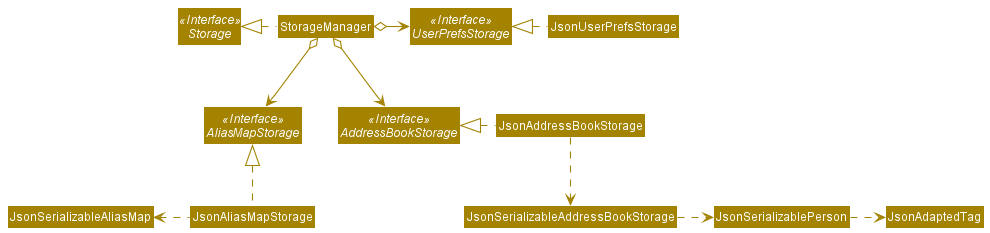

The diagram above was rendered by PlantUML. Its source (embedded in the PNG):
@startuml
!include style.puml
skinparam arrowThickness 1.1
skinparam arrowColor STORAGE_COLOR
skinparam classBackgroundColor STORAGE_COLOR

Interface Storage <<Interface>>
Interface UserPrefsStorage <<Interface>>
Interface AddressBookStorage <<Interface>>
Interface AliasMapStorage <<Interface>>

Class StorageManager
Class JsonUserPrefsStorage
Class JsonAddressBookStorage
Class JsonAliasMapStorage

StorageManager .left.|> Storage
StorageManager o-right-> UserPrefsStorage
StorageManager o--> AddressBookStorage
StorageManager o--> AliasMapStorage

JsonUserPrefsStorage .left.|> UserPrefsStorage
JsonAddressBookStorage .left.|> AddressBookStorage
JsonAddressBookStorage .down.> JsonSerializableAddressBookStorage
JsonSerializableAddressBookStorage .right.> JsonSerializablePerson
JsonSerializablePerson .right.> JsonAdaptedTag

JsonAliasMapStorage .up.|> AliasMapStorage
JsonAliasMapStorage .left.> JsonSerializableAliasMap
@enduml